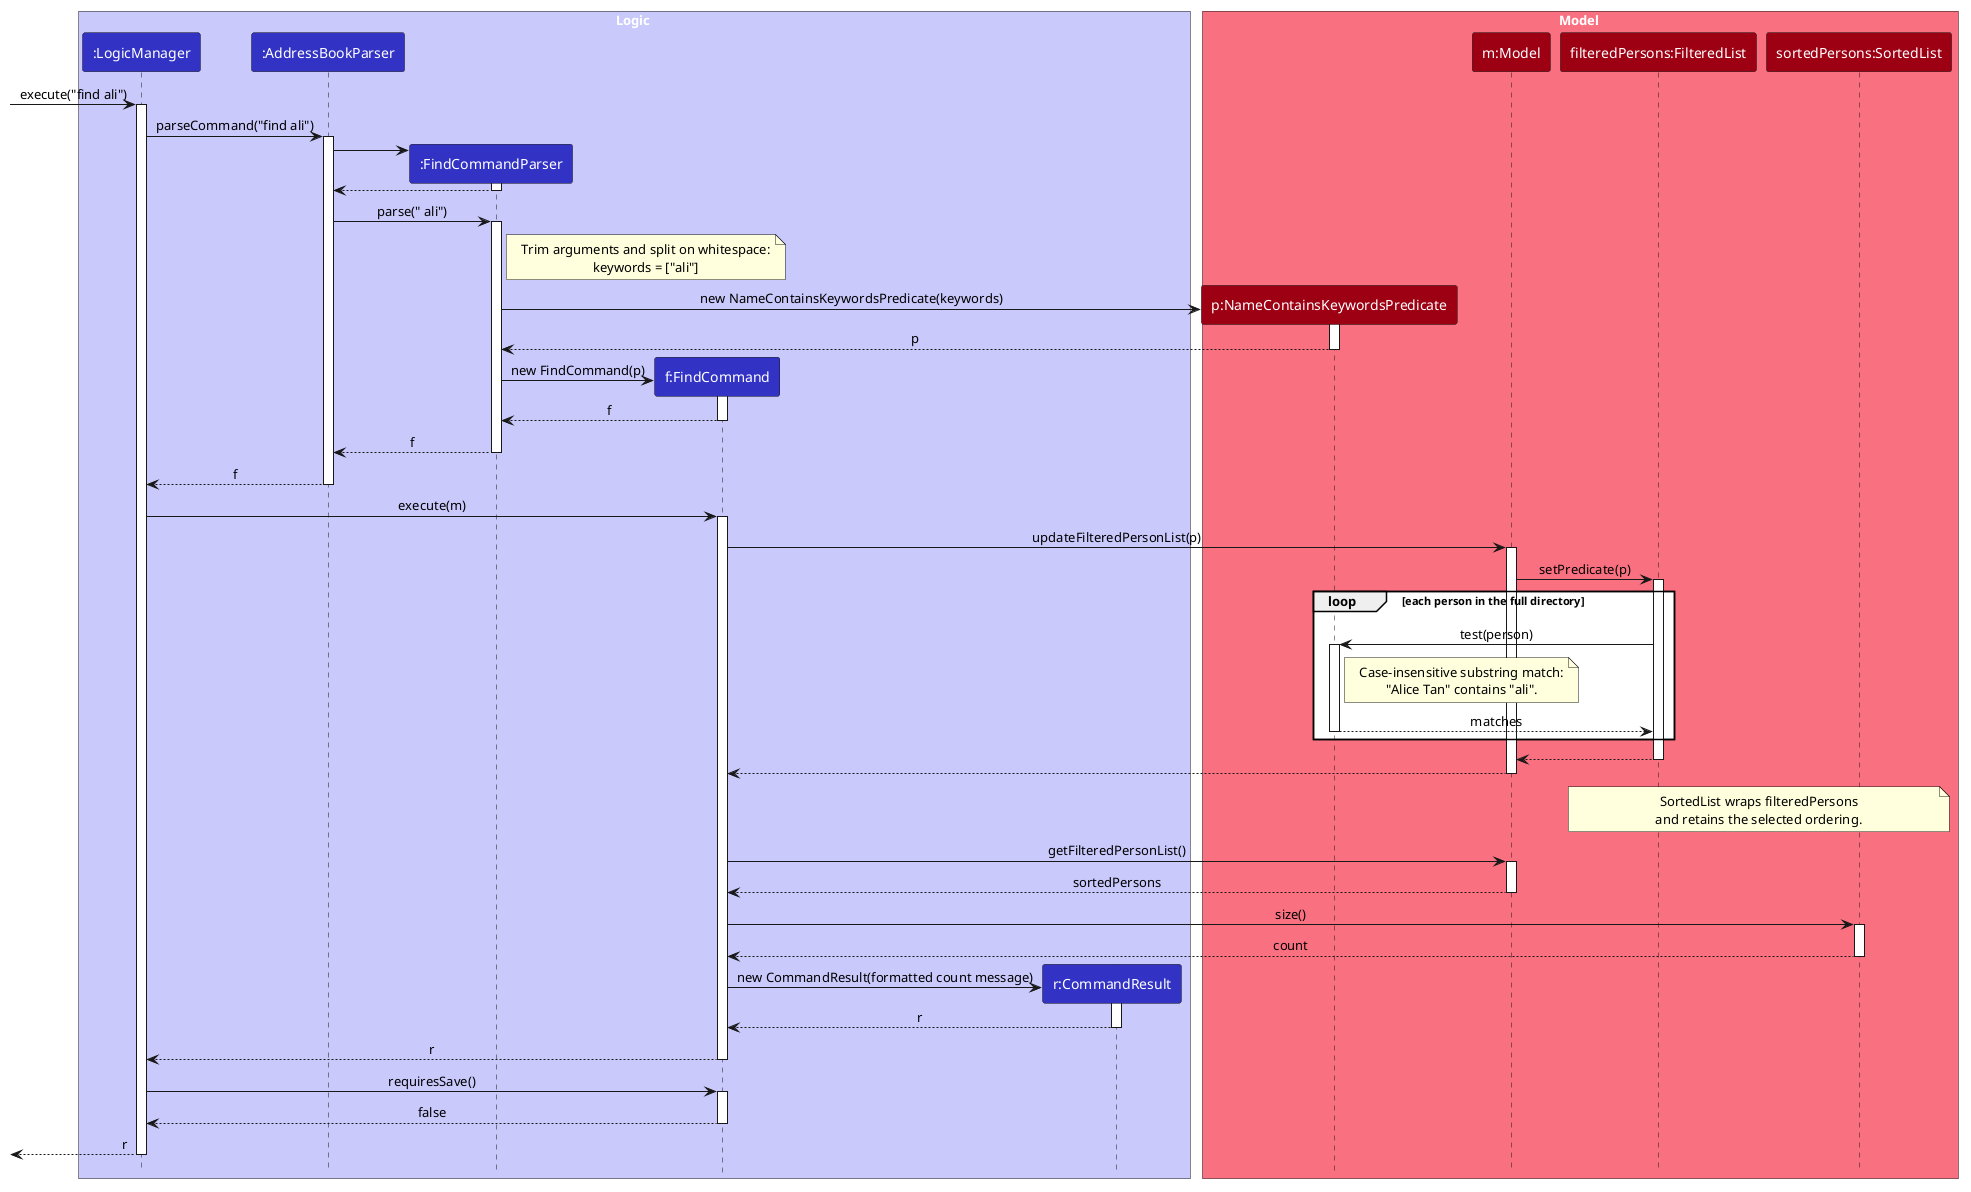

The diagram above was rendered by PlantUML. Its source (embedded in the PNG):
@startuml
!include style.puml
skinparam ArrowFontStyle plain

box Logic LOGIC_COLOR_T1
participant ":LogicManager" as LogicManager LOGIC_COLOR
participant ":AddressBookParser" as AddressBookParser LOGIC_COLOR
participant ":FindCommandParser" as FindCommandParser LOGIC_COLOR
participant "f:FindCommand" as FindCommand LOGIC_COLOR
participant "r:CommandResult" as CommandResult LOGIC_COLOR
end box

box Model MODEL_COLOR_T1
participant "p:NameContainsKeywordsPredicate" as Predicate MODEL_COLOR
participant "m:Model" as Model MODEL_COLOR
participant "filteredPersons:FilteredList" as FilteredList MODEL_COLOR
participant "sortedPersons:SortedList" as SortedList MODEL_COLOR
end box

[-> LogicManager : execute("find ali")
activate LogicManager
LogicManager -> AddressBookParser : parseCommand("find ali")
activate AddressBookParser

create FindCommandParser
AddressBookParser -> FindCommandParser
activate FindCommandParser
FindCommandParser --> AddressBookParser
deactivate FindCommandParser

AddressBookParser -> FindCommandParser : parse(" ali")
activate FindCommandParser
note right of FindCommandParser
Trim arguments and split on whitespace:
keywords = ["ali"]
end note

create Predicate
FindCommandParser -> Predicate : new NameContainsKeywordsPredicate(keywords)
activate Predicate
Predicate --> FindCommandParser : p
deactivate Predicate

create FindCommand
FindCommandParser -> FindCommand : new FindCommand(p)
activate FindCommand
FindCommand --> FindCommandParser : f
deactivate FindCommand
FindCommandParser --> AddressBookParser : f
deactivate FindCommandParser
AddressBookParser --> LogicManager : f
deactivate AddressBookParser

LogicManager -> FindCommand : execute(m)
activate FindCommand
FindCommand -> Model : updateFilteredPersonList(p)
activate Model
Model -> FilteredList : setPredicate(p)
activate FilteredList
loop each person in the full directory
    FilteredList -> Predicate : test(person)
    activate Predicate
    note right of Predicate
    Case-insensitive substring match:
    "Alice Tan" contains "ali".
    end note
    Predicate --> FilteredList : matches
    deactivate Predicate
end
FilteredList --> Model
deactivate FilteredList
Model --> FindCommand
deactivate Model

note over FilteredList, SortedList
SortedList wraps filteredPersons
and retains the selected ordering.
end note

FindCommand -> Model : getFilteredPersonList()
activate Model
Model --> FindCommand : sortedPersons
deactivate Model
FindCommand -> SortedList : size()
activate SortedList
SortedList --> FindCommand : count
deactivate SortedList

create CommandResult
FindCommand -> CommandResult : new CommandResult(formatted count message)
activate CommandResult
CommandResult --> FindCommand : r
deactivate CommandResult
FindCommand --> LogicManager : r
deactivate FindCommand
LogicManager -> FindCommand : requiresSave()
activate FindCommand
FindCommand --> LogicManager : false
deactivate FindCommand
[<-- LogicManager : r
deactivate LogicManager
@enduml